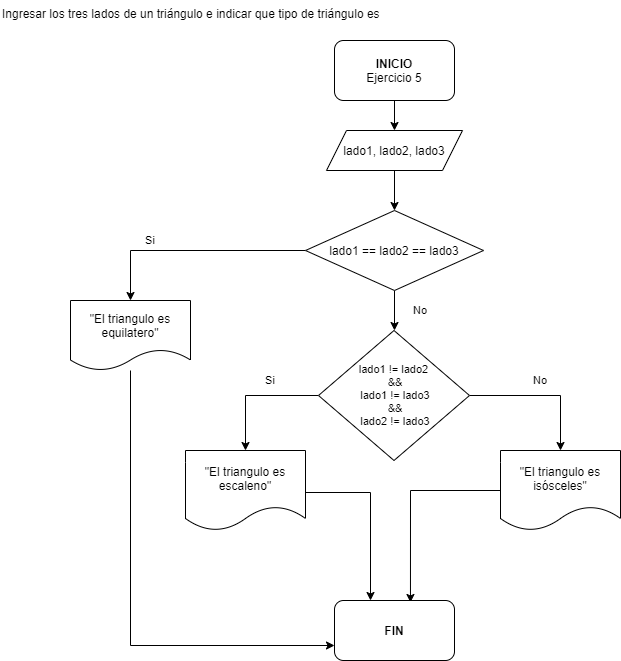

The diagram above was exported from draw.io. Its source (the exported page's mxGraphModel, read from the mxfile embedded in the PNG):
<mxGraphModel dx="868" dy="450" grid="1" gridSize="10" guides="1" tooltips="1" connect="1" arrows="1" fold="1" page="1" pageScale="1" pageWidth="827" pageHeight="1169" math="0" shadow="0">
  <root>
    <mxCell id="0" />
    <mxCell id="1" parent="0" />
    <mxCell id="9Y2IHYplygGt6rruv7w1-1" value="Ingresar los tres lados de un triángulo e indicar que tipo de triángulo es" style="text;whiteSpace=wrap;html=1;" vertex="1" parent="1">
      <mxGeometry x="20" y="20" width="400" height="30" as="geometry" />
    </mxCell>
    <mxCell id="9Y2IHYplygGt6rruv7w1-3" style="edgeStyle=orthogonalEdgeStyle;rounded=0;orthogonalLoop=1;jettySize=auto;html=1;" edge="1" parent="1" source="9Y2IHYplygGt6rruv7w1-2" target="9Y2IHYplygGt6rruv7w1-4">
      <mxGeometry relative="1" as="geometry">
        <mxPoint x="414" y="160" as="targetPoint" />
      </mxGeometry>
    </mxCell>
    <mxCell id="9Y2IHYplygGt6rruv7w1-2" value="&lt;b&gt;INICIO&lt;/b&gt;&lt;br&gt;Ejercicio 5" style="rounded=1;whiteSpace=wrap;html=1;" vertex="1" parent="1">
      <mxGeometry x="354" y="60" width="120" height="60" as="geometry" />
    </mxCell>
    <mxCell id="9Y2IHYplygGt6rruv7w1-6" style="edgeStyle=orthogonalEdgeStyle;rounded=0;orthogonalLoop=1;jettySize=auto;html=1;entryX=0.5;entryY=0;entryDx=0;entryDy=0;" edge="1" parent="1" source="9Y2IHYplygGt6rruv7w1-4" target="9Y2IHYplygGt6rruv7w1-5">
      <mxGeometry relative="1" as="geometry" />
    </mxCell>
    <mxCell id="9Y2IHYplygGt6rruv7w1-4" value="lado1, lado2, lado3" style="shape=parallelogram;perimeter=parallelogramPerimeter;whiteSpace=wrap;html=1;fixedSize=1;" vertex="1" parent="1">
      <mxGeometry x="346" y="150" width="136" height="40" as="geometry" />
    </mxCell>
    <mxCell id="9Y2IHYplygGt6rruv7w1-7" style="edgeStyle=orthogonalEdgeStyle;rounded=0;orthogonalLoop=1;jettySize=auto;html=1;" edge="1" parent="1" source="9Y2IHYplygGt6rruv7w1-5">
      <mxGeometry relative="1" as="geometry">
        <mxPoint x="150" y="320" as="targetPoint" />
      </mxGeometry>
    </mxCell>
    <mxCell id="9Y2IHYplygGt6rruv7w1-10" style="edgeStyle=orthogonalEdgeStyle;rounded=0;orthogonalLoop=1;jettySize=auto;html=1;exitX=0.5;exitY=1;exitDx=0;exitDy=0;" edge="1" parent="1" source="9Y2IHYplygGt6rruv7w1-5">
      <mxGeometry relative="1" as="geometry">
        <mxPoint x="414" y="350" as="targetPoint" />
      </mxGeometry>
    </mxCell>
    <mxCell id="9Y2IHYplygGt6rruv7w1-5" value="lado1 == lado2 == lado3" style="rhombus;whiteSpace=wrap;html=1;" vertex="1" parent="1">
      <mxGeometry x="325" y="230" width="178" height="80" as="geometry" />
    </mxCell>
    <mxCell id="9Y2IHYplygGt6rruv7w1-22" style="edgeStyle=orthogonalEdgeStyle;rounded=0;orthogonalLoop=1;jettySize=auto;html=1;entryX=0;entryY=0.75;entryDx=0;entryDy=0;fontSize=12;" edge="1" parent="1" source="9Y2IHYplygGt6rruv7w1-9" target="9Y2IHYplygGt6rruv7w1-21">
      <mxGeometry relative="1" as="geometry">
        <Array as="points">
          <mxPoint x="150" y="665" />
        </Array>
      </mxGeometry>
    </mxCell>
    <mxCell id="9Y2IHYplygGt6rruv7w1-9" value="&quot;El triangulo es equilatero&quot;" style="shape=document;whiteSpace=wrap;html=1;boundedLbl=1;" vertex="1" parent="1">
      <mxGeometry x="90" y="320" width="120" height="70" as="geometry" />
    </mxCell>
    <mxCell id="9Y2IHYplygGt6rruv7w1-14" style="edgeStyle=orthogonalEdgeStyle;rounded=0;orthogonalLoop=1;jettySize=auto;html=1;exitX=0;exitY=0.5;exitDx=0;exitDy=0;entryX=0.5;entryY=0;entryDx=0;entryDy=0;fontSize=11;" edge="1" parent="1" source="9Y2IHYplygGt6rruv7w1-11" target="9Y2IHYplygGt6rruv7w1-13">
      <mxGeometry relative="1" as="geometry" />
    </mxCell>
    <mxCell id="9Y2IHYplygGt6rruv7w1-16" style="edgeStyle=orthogonalEdgeStyle;rounded=0;orthogonalLoop=1;jettySize=auto;html=1;entryX=0.5;entryY=0;entryDx=0;entryDy=0;fontSize=11;" edge="1" parent="1" source="9Y2IHYplygGt6rruv7w1-11" target="9Y2IHYplygGt6rruv7w1-15">
      <mxGeometry relative="1" as="geometry" />
    </mxCell>
    <mxCell id="9Y2IHYplygGt6rruv7w1-11" value="&lt;font style=&quot;font-size: 11px&quot;&gt;lado1 != lado2&lt;br style=&quot;font-size: 11px&quot;&gt;&amp;nbsp;&amp;amp;&amp;amp;&lt;br style=&quot;font-size: 11px&quot;&gt;&amp;nbsp;lado1 != lado3&lt;br style=&quot;font-size: 11px&quot;&gt;&amp;nbsp;&amp;amp;&amp;amp;&lt;br style=&quot;font-size: 11px&quot;&gt;&amp;nbsp;lado2 != lado3&lt;/font&gt;" style="rhombus;whiteSpace=wrap;html=1;fontSize=11;" vertex="1" parent="1">
      <mxGeometry x="338" y="350" width="151" height="130" as="geometry" />
    </mxCell>
    <mxCell id="9Y2IHYplygGt6rruv7w1-12" value="Si" style="text;html=1;strokeColor=none;fillColor=none;align=center;verticalAlign=middle;whiteSpace=wrap;rounded=0;fontSize=11;" vertex="1" parent="1">
      <mxGeometry x="150" y="250" width="40" height="20" as="geometry" />
    </mxCell>
    <mxCell id="9Y2IHYplygGt6rruv7w1-23" style="edgeStyle=orthogonalEdgeStyle;rounded=0;orthogonalLoop=1;jettySize=auto;html=1;fontSize=12;" edge="1" parent="1">
      <mxGeometry relative="1" as="geometry">
        <mxPoint x="325" y="512" as="sourcePoint" />
        <mxPoint x="390" y="620" as="targetPoint" />
      </mxGeometry>
    </mxCell>
    <mxCell id="9Y2IHYplygGt6rruv7w1-13" value="&quot;El triangulo es&lt;br style=&quot;font-size: 12px;&quot;&gt;escaleno&quot;" style="shape=document;whiteSpace=wrap;html=1;boundedLbl=1;fontSize=12;" vertex="1" parent="1">
      <mxGeometry x="205" y="470" width="120" height="80" as="geometry" />
    </mxCell>
    <mxCell id="9Y2IHYplygGt6rruv7w1-24" style="edgeStyle=orthogonalEdgeStyle;rounded=0;orthogonalLoop=1;jettySize=auto;html=1;exitX=0;exitY=0.5;exitDx=0;exitDy=0;fontSize=12;entryX=0.633;entryY=0.033;entryDx=0;entryDy=0;entryPerimeter=0;" edge="1" parent="1" source="9Y2IHYplygGt6rruv7w1-15" target="9Y2IHYplygGt6rruv7w1-21">
      <mxGeometry relative="1" as="geometry">
        <mxPoint x="430" y="610" as="targetPoint" />
      </mxGeometry>
    </mxCell>
    <mxCell id="9Y2IHYplygGt6rruv7w1-15" value="&quot;El triangulo es isósceles&quot;" style="shape=document;whiteSpace=wrap;html=1;boundedLbl=1;fontSize=12;" vertex="1" parent="1">
      <mxGeometry x="520" y="470" width="120" height="80" as="geometry" />
    </mxCell>
    <mxCell id="9Y2IHYplygGt6rruv7w1-17" value="Si" style="text;html=1;strokeColor=none;fillColor=none;align=center;verticalAlign=middle;whiteSpace=wrap;rounded=0;fontSize=11;" vertex="1" parent="1">
      <mxGeometry x="270" y="390" width="40" height="20" as="geometry" />
    </mxCell>
    <mxCell id="9Y2IHYplygGt6rruv7w1-18" value="No" style="text;html=1;strokeColor=none;fillColor=none;align=center;verticalAlign=middle;whiteSpace=wrap;rounded=0;fontSize=11;" vertex="1" parent="1">
      <mxGeometry x="420" y="320" width="40" height="20" as="geometry" />
    </mxCell>
    <mxCell id="9Y2IHYplygGt6rruv7w1-19" value="No" style="text;html=1;strokeColor=none;fillColor=none;align=center;verticalAlign=middle;whiteSpace=wrap;rounded=0;fontSize=11;" vertex="1" parent="1">
      <mxGeometry x="540" y="390" width="40" height="20" as="geometry" />
    </mxCell>
    <mxCell id="9Y2IHYplygGt6rruv7w1-21" value="&lt;b&gt;FIN&lt;/b&gt;" style="rounded=1;whiteSpace=wrap;html=1;fontSize=12;" vertex="1" parent="1">
      <mxGeometry x="354" y="620" width="120" height="60" as="geometry" />
    </mxCell>
  </root>
</mxGraphModel>